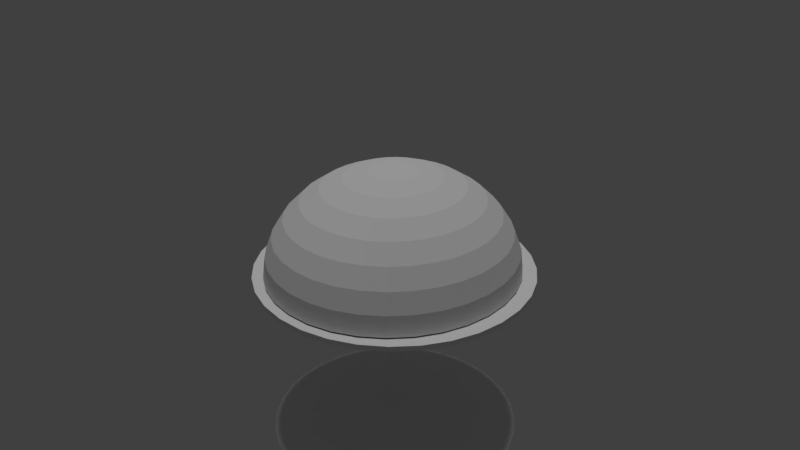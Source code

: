 # Source: Dome.blend  (saved by Blender 2.78.0; exported with 4.5.12 LTS)
import bpy
from mathutils import Matrix  # noqa: F401  (used for matrix-valued properties, if any)

bpy.ops.wm.read_factory_settings(use_empty=True)
scene = bpy.context.scene
scene.name = 'Scene'

# ---- collections
col_collection_1 = bpy.data.collections.new('Collection 1'); scene.collection.children.link(col_collection_1)

# ---- images (referenced by path relative to the original .blend; pixels are not part of the script)
import os
ASSET_DIR = os.environ.get("B2B_ASSET_DIR", "")  # directory of the original .blend (textures are referenced by path, not embedded)
HERE = os.path.dirname(os.path.abspath(__file__))  # packed textures are extracted next to this script under _unpacked/

def load_image(name, relpath, width, height, colorspace="sRGB"):
    """Load a texture the original file referenced (path relative to the .blend, or extracted next to this script)."""
    p = next((c for c in (os.path.join(HERE, relpath), os.path.join(ASSET_DIR, relpath)) if relpath and os.path.exists(c)), "")
    if p:
        img = bpy.data.images.load(p, check_existing=True)
        img.name = name
    else:  # same state as the original file: an image datablock whose file is absent (Cycles renders it pink)
        img = bpy.data.images.new(name, width, height)
        img.source = "FILE"
        img.filepath = "//" + (relpath or name)
    img.colorspace_settings.name = colorspace
    return img
img_glass_tif = load_image('Glass.tif', 'Glass.tif', 1024, 1024, 'sRGB')

# ---- materials (node trees are filled in below, after node groups)
mat_material_001 = bpy.data.materials.new('Material.001')
mat_material_001.alpha_threshold = 0.0
mat_material_001.use_transparent_shadow = False
mat_material_001.roughness = 0.5
mat_material_005 = bpy.data.materials.new('Material.005')
mat_material_005.alpha_threshold = 0.0
mat_material_005.use_transparent_shadow = False
mat_material_005.roughness = 0.5
mat_material_005.specular_intensity = 0.0
mat_glass = bpy.data.materials.new('Glass')
mat_glass.alpha_threshold = 0.0
mat_glass.use_transparent_shadow = False
mat_glass.roughness = 0.5

# ---- material node trees

# ---- world
world_world = bpy.data.worlds.new('World'); scene.world = world_world
world_world.color = (0.05088, 0.05088, 0.05088)
world_world.use_sun_shadow = False
world_world.sun_shadow_jitter_overblur = 0.0
world_world.cycles.sampling_method = 'MANUAL'

# ---- cameras
cam_camera = bpy.data.cameras.new('Camera')
cam_camera.clip_end = 100.0
cam_camera.lens = 35.0
cam_camera.sensor_width = 32.0
cam_camera.sensor_height = 18.0
cam_camera.ortho_scale = 7.314
cam_camera.dof.focus_distance = 0.0
cam_camera.dof.aperture_fstop = 128.0

# ---- lights
light_sun = bpy.data.lights.new('Sun', 'SUN')
light_sun.transmission_factor = 0.0
light_sun.angle = 0.1993
light_sun.energy = 1.0
light_sun.shadow_buffer_clip_start = 0.5
light_sun.shadow_soft_size = 0.1
light_sun.shadow_cascade_max_distance = 1000.0

# ---- meshes
me_circle_001 = bpy.data.meshes.new('Circle.001')
me_circle_001.from_pydata([(1.476e-08, 1.124, 0.2446), (-0.2193, 1.103, 0.2446), (-0.4303, 1.039, 0.2446), (-0.6246, 0.9348, 0.2446), (-0.795, 0.795, 0.2446), (-0.9348, 0.6246, 0.2446), (-1.039, 0.4303, 0.2446), (-1.103, 0.2193, 0.2446), (-1.124, 4.946e-08, 0.2446), (-1.103, -0.2193, 0.2446), (-1.039, -0.4303, 0.2446), (-0.9348, -0.6246, 0.2446), (-0.795, -0.795, 0.2446), (-0.6246, -0.9348, 0.2446), (-0.4303, -1.039, 0.2446), (-0.2193, -1.103, 0.2446), (3.811e-07, -1.124, 0.2446), (0.2193, -1.103, 0.2446), (0.4303, -1.039, 0.2446), (0.6246, -0.9348, 0.2446), (0.795, -0.795, 0.2446), (0.9348, -0.6246, 0.2446), (1.039, -0.4302, 0.2446), (1.103, -0.2193, 0.2446), (1.124, 1.05e-06, 0.2446), (1.103, 0.2193, 0.2446), (1.039, 0.4303, 0.2446), (0.9348, 0.6246, 0.2446), (0.795, 0.795, 0.2446), (0.6246, 0.9348, 0.2446), (0.4302, 1.039, 0.2446), (0.2193, 1.103, 0.2446), (1.476e-08, 1.124, 0.204), (-0.2193, 1.103, 0.204), (-0.4303, 1.039, 0.204), (-0.6246, 0.9348, 0.204), (-0.795, 0.795, 0.204), (-0.9348, 0.6246, 0.204), (-1.039, 0.4303, 0.204), (-1.103, 0.2193, 0.204), (-1.124, 4.946e-08, 0.204), (-1.103, -0.2193, 0.204), (-1.039, -0.4303, 0.204), (-0.9348, -0.6246, 0.204), (-0.795, -0.795, 0.204), (-0.6246, -0.9348, 0.204), (-0.4303, -1.039, 0.204), (-0.2193, -1.103, 0.204), (3.811e-07, -1.124, 0.204), (0.2193, -1.103, 0.204), (0.4303, -1.039, 0.204), (0.6246, -0.9348, 0.204), (0.795, -0.795, 0.204), (0.9348, -0.6246, 0.204), (1.039, -0.4302, 0.204), (1.103, -0.2193, 0.204), (1.124, 1.05e-06, 0.204), (1.103, 0.2193, 0.204), (1.039, 0.4303, 0.204), (0.9348, 0.6246, 0.204), (0.795, 0.795, 0.204), (0.6246, 0.9348, 0.204), (0.4302, 1.039, 0.204), (0.2193, 1.103, 0.204), (1.476e-08, 1.124, 0.204), (-0.2193, 1.103, 0.204), (-0.4303, 1.039, 0.204), (-0.6246, 0.9348, 0.204), (-0.795, 0.795, 0.204), (-0.9348, 0.6246, 0.204), (-1.039, 0.4303, 0.204), (-1.103, 0.2193, 0.204), (-1.124, 4.946e-08, 0.204), (-1.103, -0.2193, 0.204), (-1.039, -0.4303, 0.204), (-0.9348, -0.6246, 0.204), (-0.795, -0.795, 0.204), (-0.6246, -0.9348, 0.204), (-0.4303, -1.039, 0.204), (-0.2193, -1.103, 0.204), (3.811e-07, -1.124, 0.204), (0.2193, -1.103, 0.204), (0.4303, -1.039, 0.204), (0.6246, -0.9348, 0.204), (0.795, -0.795, 0.204), (0.9348, -0.6246, 0.204), (1.039, -0.4302, 0.204), (1.103, -0.2193, 0.204), (1.124, 1.05e-06, 0.204), (1.103, 0.2193, 0.204), (1.039, 0.4303, 0.204), (0.9348, 0.6246, 0.204), (0.795, 0.795, 0.204), (0.6246, 0.9348, 0.204), (0.4302, 1.039, 0.204), (0.2193, 1.103, 0.204), (-3.67e-08, 0.6287, 0.07609), (-0.1227, 0.6167, 0.07609), (-0.2406, 0.5809, 0.07609), (-0.3493, 0.5228, 0.07609), (-0.4446, 0.4446, 0.07609), (-0.5228, 0.3493, 0.07609), (-0.5809, 0.2406, 0.07609), (-0.6167, 0.1227, 0.07609), (-0.6287, 1.656e-07, 0.07609), (-0.6167, -0.1227, 0.07609), (-0.5809, -0.2406, 0.07609), (-0.5228, -0.3493, 0.07609), (-0.4446, -0.4446, 0.07609), (-0.3493, -0.5228, 0.07609), (-0.2406, -0.5809, 0.07609), (-0.1227, -0.6167, 0.07609), (1.682e-07, -0.6287, 0.07609), (0.1227, -0.6167, 0.07609), (0.2406, -0.5809, 0.07609), (0.3493, -0.5228, 0.07609), (0.4446, -0.4446, 0.07609), (0.5228, -0.3493, 0.07609), (0.5809, -0.2406, 0.07609), (0.6167, -0.1227, 0.07609), (0.6287, 7.252e-07, 0.07609), (0.6167, 0.1227, 0.07609), (0.5809, 0.2406, 0.07609), (0.5228, 0.3493, 0.07609), (0.4446, 0.4446, 0.07609), (0.3493, 0.5228, 0.07609), (0.2406, 0.5809, 0.07609), (0.1227, 0.6167, 0.07609), (-7.015e-08, 0.3231, -0.108), (-0.06304, 0.3169, -0.108), (-0.1236, 0.2985, -0.108), (-0.1795, 0.2687, -0.108), (-0.2285, 0.2285, -0.108), (-0.2687, 0.1795, -0.108), (-0.2985, 0.1236, -0.108), (-0.3169, 0.06304, -0.108), (-0.3231, 2.327e-07, -0.108), (-0.3169, -0.06303, -0.108), (-0.2985, -0.1236, -0.108), (-0.2687, -0.1795, -0.108), (-0.2285, -0.2285, -0.108), (-0.1795, -0.2687, -0.108), (-0.1236, -0.2985, -0.108), (-0.06304, -0.3169, -0.108), (3.513e-08, -0.3231, -0.108), (0.06304, -0.3169, -0.108), (0.1236, -0.2985, -0.108), (0.1795, -0.2687, -0.108), (0.2285, -0.2285, -0.108), (0.2687, -0.1795, -0.108), (0.2985, -0.1236, -0.108), (0.3169, -0.06303, -0.108), (0.3231, 5.203e-07, -0.108), (0.3169, 0.06304, -0.108), (0.2985, 0.1236, -0.108), (0.2687, 0.1795, -0.108), (0.2285, 0.2285, -0.108), (0.1795, 0.2687, -0.108), (0.1236, 0.2985, -0.108), (0.06303, 0.3169, -0.108), (-7.354e-08, 0.2464, -0.1877), (-0.04808, 0.2417, -0.1877), (-0.0943, 0.2277, -0.1877), (-0.1369, 0.2049, -0.1877), (-0.1742, 0.1742, -0.1877), (-0.2049, 0.1369, -0.1877), (-0.2277, 0.0943, -0.1877), (-0.2417, 0.04808, -0.1877), (-0.2464, 2.491e-07, -0.1877), (-0.2417, -0.04808, -0.1877), (-0.2277, -0.0943, -0.1877), (-0.2049, -0.1369, -0.1877), (-0.1742, -0.1742, -0.1877), (-0.1369, -0.2049, -0.1877), (-0.0943, -0.2277, -0.1877), (-0.04808, -0.2417, -0.1877), (6.756e-09, -0.2464, -0.1877), (0.04808, -0.2417, -0.1877), (0.0943, -0.2277, -0.1877), (0.1369, -0.2049, -0.1877), (0.1742, -0.1742, -0.1877), (0.2049, -0.1369, -0.1877), (0.2277, -0.0943, -0.1877), (0.2417, -0.04807, -0.1877), (0.2464, 4.685e-07, -0.1877), (0.2417, 0.04808, -0.1877), (0.2277, 0.0943, -0.1877), (0.2049, 0.1369, -0.1877), (0.1742, 0.1743, -0.1877), (0.1369, 0.2049, -0.1877), (0.0943, 0.2277, -0.1877), (0.04807, 0.2417, -0.1877), (-8.733e-08, 0.08613, -0.4326), (-0.0168, 0.08447, -0.4326), (-0.03296, 0.07957, -0.4326), (-0.04785, 0.07161, -0.4326), (-0.0609, 0.0609, -0.4326), (-0.07161, 0.04785, -0.4326), (-0.07957, 0.03296, -0.4326), (-0.08447, 0.0168, -0.4326), (-0.08613, 2.814e-07, -0.4326), (-0.08447, -0.0168, -0.4326), (-0.07957, -0.03296, -0.4326), (-0.07161, -0.04785, -0.4326), (-0.0609, -0.0609, -0.4326), (-0.04785, -0.07161, -0.4326), (-0.03296, -0.07957, -0.4326), (-0.0168, -0.08447, -0.4326), (-5.927e-08, -0.08613, -0.4326), (0.0168, -0.08447, -0.4326), (0.03296, -0.07957, -0.4326), (0.04785, -0.07161, -0.4326), (0.0609, -0.0609, -0.4326), (0.07161, -0.04785, -0.4326), (0.07957, -0.03296, -0.4326), (0.08447, -0.0168, -0.4326), (0.08613, 3.581e-07, -0.4326), (0.08447, 0.0168, -0.4326), (0.07957, 0.03296, -0.4326), (0.07161, 0.04785, -0.4326), (0.0609, 0.0609, -0.4326), (0.04785, 0.07161, -0.4326), (0.03296, 0.07957, -0.4326), (0.0168, 0.08447, -0.4326), (-7.976e-08, 0.06189, -0.5029), (-0.01207, 0.0607, -0.5029), (-0.02369, 0.05718, -0.5029), (-0.03439, 0.05146, -0.5029), (-0.04377, 0.04377, -0.5029), (-0.05146, 0.03439, -0.5029), (-0.05718, 0.02369, -0.5029), (-0.0607, 0.01208, -0.5029), (-0.06189, 2.862e-07, -0.5029), (-0.0607, -0.01207, -0.5029), (-0.05718, -0.02369, -0.5029), (-0.05146, -0.03439, -0.5029), (-0.04377, -0.04377, -0.5029), (-0.03439, -0.05146, -0.5029), (-0.02369, -0.05718, -0.5029), (-0.01207, -0.0607, -0.5029), (-5.959e-08, -0.06189, -0.5029), (0.01207, -0.0607, -0.5029), (0.02369, -0.05718, -0.5029), (0.03439, -0.05146, -0.5029), (0.04377, -0.04377, -0.5029), (0.05146, -0.03439, -0.5029), (0.05718, -0.02369, -0.5029), (0.0607, -0.01207, -0.5029), (0.06189, 3.413e-07, -0.5029), (0.0607, 0.01208, -0.5029), (0.05718, 0.02369, -0.5029), (0.05146, 0.03439, -0.5029), (0.04377, 0.04377, -0.5029), (0.03439, 0.05146, -0.5029), (0.02369, 0.05718, -0.5029), (0.01207, 0.0607, -0.5029), (-8.071e-08, 0.05232, -0.6966), (-0.01021, 0.05131, -0.6966), (-0.02002, 0.04834, -0.6966), (-0.02907, 0.0435, -0.6966), (-0.037, 0.037, -0.6966), (-0.0435, 0.02907, -0.6966), (-0.04834, 0.02002, -0.6966), (-0.05131, 0.01021, -0.6966), (-0.05232, 2.846e-07, -0.6966), (-0.05131, -0.01021, -0.6966), (-0.04834, -0.02002, -0.6966), (-0.0435, -0.02907, -0.6966), (-0.037, -0.037, -0.6966), (-0.02907, -0.0435, -0.6966), (-0.02002, -0.04834, -0.6966), (-0.01021, -0.05131, -0.6966), (-6.366e-08, -0.05232, -0.6966), (0.01021, -0.05131, -0.6966), (0.02002, -0.04834, -0.6966), (0.02907, -0.0435, -0.6966), (0.037, -0.037, -0.6966), (0.0435, -0.02907, -0.6966), (0.04834, -0.02002, -0.6966), (0.05131, -0.01021, -0.6966), (0.05232, 3.312e-07, -0.6966), (0.05131, 0.01021, -0.6966), (0.04834, 0.02002, -0.6966), (0.0435, 0.02907, -0.6966), (0.037, 0.037, -0.6966), (0.02907, 0.0435, -0.6966), (0.02002, 0.04834, -0.6966), (0.01021, 0.05131, -0.6966), (-2.425e-07, 0.05232, -0.993), (-0.01021, 0.05131, -0.993), (-0.02002, 0.04834, -0.993), (-0.02907, 0.0435, -0.993), (-0.037, 0.037, -0.993), (-0.0435, 0.02907, -0.993), (-0.04834, 0.02002, -0.993), (-0.05131, 0.01021, -0.993), (-0.05232, 2.846e-07, -0.993), (-0.05131, -0.01021, -0.993), (-0.04834, -0.02002, -0.993), (-0.0435, -0.02907, -0.993), (-0.037, -0.037, -0.993), (-0.02907, -0.0435, -0.993), (-0.02002, -0.04834, -0.993), (-0.01021, -0.05131, -0.993), (-2.255e-07, -0.05232, -0.993), (0.01021, -0.05131, -0.993), (0.02002, -0.04834, -0.993), (0.02907, -0.0435, -0.993), (0.037, -0.037, -0.993), (0.0435, -0.02907, -0.993), (0.04834, -0.02002, -0.993), (0.05131, -0.01021, -0.993), (0.05232, 3.312e-07, -0.993), (0.05131, 0.01021, -0.993), (0.04834, 0.02002, -0.993), (0.0435, 0.02907, -0.993), (0.037, 0.037, -0.993), (0.02907, 0.0435, -0.993), (0.02002, 0.04834, -0.993), (0.01021, 0.05131, -0.993), (-1.893e-07, 0.236, -1.069), (-0.04604, 0.2314, -1.069), (-0.0903, 0.218, -1.069), (-0.1311, 0.1962, -1.069), (-0.1669, 0.1669, -1.069), (-0.1962, 0.1311, -1.069), (-0.218, 0.0903, -1.069), (-0.2314, 0.04604, -1.069), (-0.236, 2.452e-07, -1.069), (-0.2314, -0.04603, -1.069), (-0.218, -0.0903, -1.069), (-0.1962, -0.1311, -1.069), (-0.1669, -0.1669, -1.069), (-0.1311, -0.1962, -1.069), (-0.0903, -0.218, -1.069), (-0.04604, -0.2314, -1.069), (-1.125e-07, -0.236, -1.069), (0.04604, -0.2314, -1.069), (0.0903, -0.218, -1.069), (0.1311, -0.1962, -1.069), (0.1669, -0.1669, -1.069), (0.1962, -0.1311, -1.069), (0.218, -0.0903, -1.069), (0.2314, -0.04603, -1.069), (0.236, 4.552e-07, -1.069), (0.2314, 0.04604, -1.069), (0.218, 0.0903, -1.069), (0.1962, 0.1311, -1.069), (0.1669, 0.1669, -1.069), (0.1311, 0.1962, -1.069), (0.0903, 0.218, -1.069), (0.04603, 0.2314, -1.069), (-8.435e-08, 0.6077, -1.163), (-0.1186, 0.596, -1.163), (-0.2325, 0.5614, -1.163), (-0.3376, 0.5053, -1.163), (-0.4297, 0.4297, -1.163), (-0.5053, 0.3376, -1.163), (-0.5614, 0.2325, -1.163), (-0.596, 0.1186, -1.163), (-0.6077, 1.635e-07, -1.163), (-0.596, -0.1186, -1.163), (-0.5614, -0.2325, -1.163), (-0.5053, -0.3376, -1.163), (-0.4297, -0.4297, -1.163), (-0.3376, -0.5053, -1.163), (-0.2325, -0.5614, -1.163), (-0.1186, -0.596, -1.163), (1.137e-07, -0.6077, -1.163), (0.1186, -0.596, -1.163), (0.2325, -0.5614, -1.163), (0.3376, -0.5053, -1.163), (0.4297, -0.4297, -1.163), (0.5053, -0.3376, -1.163), (0.5614, -0.2325, -1.163), (0.596, -0.1186, -1.163), (0.6077, 7.043e-07, -1.163), (0.596, 0.1186, -1.163), (0.5614, 0.2325, -1.163), (0.5053, 0.3376, -1.163), (0.4297, 0.4297, -1.163), (0.3376, 0.5053, -1.163), (0.2325, 0.5614, -1.163), (0.1186, 0.596, -1.163), (-1.336e-08, 1.033, -1.233), (-0.2015, 1.013, -1.233), (-0.3953, 0.9543, -1.233), (-0.5739, 0.8588, -1.233), (-0.7304, 0.7304, -1.233), (-0.8588, 0.5739, -1.233), (-0.9543, 0.3953, -1.233), (-1.013, 0.2015, -1.233), (-1.033, 6.667e-08, -1.233), (-1.013, -0.2015, -1.233), (-0.9543, -0.3953, -1.233), (-0.8588, -0.5739, -1.233), (-0.7304, -0.7304, -1.233), (-0.5739, -0.8588, -1.233), (-0.3953, -0.9543, -1.233), (-0.2015, -1.013, -1.233), (3.232e-07, -1.033, -1.233), (0.2015, -1.013, -1.233), (0.3953, -0.9543, -1.233), (0.5739, -0.8588, -1.233), (0.7304, -0.7304, -1.233), (0.8588, -0.5739, -1.233), (0.9543, -0.3953, -1.233), (1.013, -0.2015, -1.233), (1.033, 9.861e-07, -1.233), (1.013, 0.2015, -1.233), (0.9543, 0.3953, -1.233), (0.8588, 0.5739, -1.233), (0.7304, 0.7304, -1.233), (0.5739, 0.8588, -1.233), (0.3953, 0.9543, -1.233), (0.2015, 1.013, -1.233)], [], [(1, 0, 31, 30, 29, 28, 27, 26, 25, 24, 23, 22, 21, 20, 19, 18, 17, 16, 15, 14, 13, 12, 11, 10, 9, 8, 7, 6, 5, 4, 3, 2), (43, 44, 76, 75), (3, 4, 36, 35), (30, 31, 63, 62), (17, 18, 50, 49), (4, 5, 37, 36), (31, 0, 32, 63), (18, 19, 51, 50), (5, 6, 38, 37), (19, 20, 52, 51), (6, 7, 39, 38), (20, 21, 53, 52), (7, 8, 40, 39), (21, 22, 54, 53), (8, 9, 41, 40), (22, 23, 55, 54), (9, 10, 42, 41), (23, 24, 56, 55), (10, 11, 43, 42), (24, 25, 57, 56), (11, 12, 44, 43), (25, 26, 58, 57), (12, 13, 45, 44), (26, 27, 59, 58), (13, 14, 46, 45), (0, 1, 33, 32), (27, 28, 60, 59), (14, 15, 47, 46), (1, 2, 34, 33), (28, 29, 61, 60), (15, 16, 48, 47), (2, 3, 35, 34), (29, 30, 62, 61), (16, 17, 49, 48), (78, 79, 111, 110), (57, 58, 90, 89), (44, 45, 77, 76), (58, 59, 91, 90), (45, 46, 78, 77), (32, 33, 65, 64), (59, 60, 92, 91), (46, 47, 79, 78), (33, 34, 66, 65), (60, 61, 93, 92), (47, 48, 80, 79), (34, 35, 67, 66), (61, 62, 94, 93), (48, 49, 81, 80), (35, 36, 68, 67), (62, 63, 95, 94), (49, 50, 82, 81), (36, 37, 69, 68), (63, 32, 64, 95), (50, 51, 83, 82), (37, 38, 70, 69), (51, 52, 84, 83), (38, 39, 71, 70), (52, 53, 85, 84), (39, 40, 72, 71), (53, 54, 86, 85), (40, 41, 73, 72), (54, 55, 87, 86), (41, 42, 74, 73), (55, 56, 88, 87), (42, 43, 75, 74), (56, 57, 89, 88), (113, 114, 146, 145), (65, 66, 98, 97), (92, 93, 125, 124), (79, 80, 112, 111), (66, 67, 99, 98), (93, 94, 126, 125), (80, 81, 113, 112), (67, 68, 100, 99), (94, 95, 127, 126), (81, 82, 114, 113), (68, 69, 101, 100), (95, 64, 96, 127), (82, 83, 115, 114), (69, 70, 102, 101), (83, 84, 116, 115), (70, 71, 103, 102), (84, 85, 117, 116), (71, 72, 104, 103), (85, 86, 118, 117), (72, 73, 105, 104), (86, 87, 119, 118), (73, 74, 106, 105), (87, 88, 120, 119), (74, 75, 107, 106), (88, 89, 121, 120), (75, 76, 108, 107), (89, 90, 122, 121), (76, 77, 109, 108), (90, 91, 123, 122), (77, 78, 110, 109), (64, 65, 97, 96), (91, 92, 124, 123), (148, 149, 181, 180), (100, 101, 133, 132), (127, 96, 128, 159), (114, 115, 147, 146), (101, 102, 134, 133), (115, 116, 148, 147), (102, 103, 135, 134), (116, 117, 149, 148), (103, 104, 136, 135), (117, 118, 150, 149), (104, 105, 137, 136), (118, 119, 151, 150), (105, 106, 138, 137), (119, 120, 152, 151), (106, 107, 139, 138), (120, 121, 153, 152), (107, 108, 140, 139), (121, 122, 154, 153), (108, 109, 141, 140), (122, 123, 155, 154), (109, 110, 142, 141), (96, 97, 129, 128), (123, 124, 156, 155), (110, 111, 143, 142), (97, 98, 130, 129), (124, 125, 157, 156), (111, 112, 144, 143), (98, 99, 131, 130), (125, 126, 158, 157), (112, 113, 145, 144), (99, 100, 132, 131), (126, 127, 159, 158), (183, 184, 216, 215), (135, 136, 168, 167), (149, 150, 182, 181), (136, 137, 169, 168), (150, 151, 183, 182), (137, 138, 170, 169), (151, 152, 184, 183), (138, 139, 171, 170), (152, 153, 185, 184), (139, 140, 172, 171), (153, 154, 186, 185), (140, 141, 173, 172), (154, 155, 187, 186), (141, 142, 174, 173), (128, 129, 161, 160), (155, 156, 188, 187), (142, 143, 175, 174), (129, 130, 162, 161), (156, 157, 189, 188), (143, 144, 176, 175), (130, 131, 163, 162), (157, 158, 190, 189), (144, 145, 177, 176), (131, 132, 164, 163), (158, 159, 191, 190), (145, 146, 178, 177), (132, 133, 165, 164), (159, 128, 160, 191), (146, 147, 179, 178), (133, 134, 166, 165), (147, 148, 180, 179), (134, 135, 167, 166), (218, 219, 251, 250), (170, 171, 203, 202), (184, 185, 217, 216), (171, 172, 204, 203), (185, 186, 218, 217), (172, 173, 205, 204), (186, 187, 219, 218), (173, 174, 206, 205), (160, 161, 193, 192), (187, 188, 220, 219), (174, 175, 207, 206), (161, 162, 194, 193), (188, 189, 221, 220), (175, 176, 208, 207), (162, 163, 195, 194), (189, 190, 222, 221), (176, 177, 209, 208), (163, 164, 196, 195), (190, 191, 223, 222), (177, 178, 210, 209), (164, 165, 197, 196), (191, 160, 192, 223), (178, 179, 211, 210), (165, 166, 198, 197), (179, 180, 212, 211), (166, 167, 199, 198), (180, 181, 213, 212), (167, 168, 200, 199), (181, 182, 214, 213), (168, 169, 201, 200), (182, 183, 215, 214), (169, 170, 202, 201), (253, 254, 286, 285), (205, 206, 238, 237), (192, 193, 225, 224), (219, 220, 252, 251), (206, 207, 239, 238), (193, 194, 226, 225), (220, 221, 253, 252), (207, 208, 240, 239), (194, 195, 227, 226), (221, 222, 254, 253), (208, 209, 241, 240), (195, 196, 228, 227), (222, 223, 255, 254), (209, 210, 242, 241), (196, 197, 229, 228), (223, 192, 224, 255), (210, 211, 243, 242), (197, 198, 230, 229), (211, 212, 244, 243), (198, 199, 231, 230), (212, 213, 245, 244), (199, 200, 232, 231), (213, 214, 246, 245), (200, 201, 233, 232), (214, 215, 247, 246), (201, 202, 234, 233), (215, 216, 248, 247), (202, 203, 235, 234), (216, 217, 249, 248), (203, 204, 236, 235), (217, 218, 250, 249), (204, 205, 237, 236), (275, 276, 308, 307), (240, 241, 273, 272), (227, 228, 260, 259), (254, 255, 287, 286), (241, 242, 274, 273), (228, 229, 261, 260), (255, 224, 256, 287), (242, 243, 275, 274), (229, 230, 262, 261), (243, 244, 276, 275), (230, 231, 263, 262), (244, 245, 277, 276), (231, 232, 264, 263), (245, 246, 278, 277), (232, 233, 265, 264), (246, 247, 279, 278), (233, 234, 266, 265), (247, 248, 280, 279), (234, 235, 267, 266), (248, 249, 281, 280), (235, 236, 268, 267), (249, 250, 282, 281), (236, 237, 269, 268), (250, 251, 283, 282), (237, 238, 270, 269), (224, 225, 257, 256), (251, 252, 284, 283), (238, 239, 271, 270), (225, 226, 258, 257), (252, 253, 285, 284), (239, 240, 272, 271), (226, 227, 259, 258), (310, 311, 343, 342), (262, 263, 295, 294), (276, 277, 309, 308), (263, 264, 296, 295), (277, 278, 310, 309), (264, 265, 297, 296), (278, 279, 311, 310), (265, 266, 298, 297), (279, 280, 312, 311), (266, 267, 299, 298), (280, 281, 313, 312), (267, 268, 300, 299), (281, 282, 314, 313), (268, 269, 301, 300), (282, 283, 315, 314), (269, 270, 302, 301), (256, 257, 289, 288), (283, 284, 316, 315), (270, 271, 303, 302), (257, 258, 290, 289), (284, 285, 317, 316), (271, 272, 304, 303), (258, 259, 291, 290), (285, 286, 318, 317), (272, 273, 305, 304), (259, 260, 292, 291), (286, 287, 319, 318), (273, 274, 306, 305), (260, 261, 293, 292), (287, 256, 288, 319), (274, 275, 307, 306), (261, 262, 294, 293), (345, 346, 378, 377), (297, 298, 330, 329), (311, 312, 344, 343), (298, 299, 331, 330), (312, 313, 345, 344), (299, 300, 332, 331), (313, 314, 346, 345), (300, 301, 333, 332), (314, 315, 347, 346), (301, 302, 334, 333), (288, 289, 321, 320), (315, 316, 348, 347), (302, 303, 335, 334), (289, 290, 322, 321), (316, 317, 349, 348), (303, 304, 336, 335), (290, 291, 323, 322), (317, 318, 350, 349), (304, 305, 337, 336), (291, 292, 324, 323), (318, 319, 351, 350), (305, 306, 338, 337), (292, 293, 325, 324), (319, 288, 320, 351), (306, 307, 339, 338), (293, 294, 326, 325), (307, 308, 340, 339), (294, 295, 327, 326), (308, 309, 341, 340), (295, 296, 328, 327), (309, 310, 342, 341), (296, 297, 329, 328), (332, 333, 365, 364), (346, 347, 379, 378), (333, 334, 366, 365), (320, 321, 353, 352), (347, 348, 380, 379), (334, 335, 367, 366), (321, 322, 354, 353), (348, 349, 381, 380), (335, 336, 368, 367), (322, 323, 355, 354), (349, 350, 382, 381), (336, 337, 369, 368), (323, 324, 356, 355), (350, 351, 383, 382), (337, 338, 370, 369), (324, 325, 357, 356), (351, 320, 352, 383), (338, 339, 371, 370), (325, 326, 358, 357), (339, 340, 372, 371), (326, 327, 359, 358), (340, 341, 373, 372), (327, 328, 360, 359), (341, 342, 374, 373), (328, 329, 361, 360), (342, 343, 375, 374), (329, 330, 362, 361), (343, 344, 376, 375), (330, 331, 363, 362), (344, 345, 377, 376), (331, 332, 364, 363), (353, 354, 386, 385), (380, 381, 413, 412), (367, 368, 400, 399), (354, 355, 387, 386), (381, 382, 414, 413), (368, 369, 401, 400), (355, 356, 388, 387), (382, 383, 415, 414), (369, 370, 402, 401), (356, 357, 389, 388), (383, 352, 384, 415), (370, 371, 403, 402), (357, 358, 390, 389), (371, 372, 404, 403), (358, 359, 391, 390), (372, 373, 405, 404), (359, 360, 392, 391), (373, 374, 406, 405), (360, 361, 393, 392), (374, 375, 407, 406), (361, 362, 394, 393), (375, 376, 408, 407), (362, 363, 395, 394), (376, 377, 409, 408), (363, 364, 396, 395), (377, 378, 410, 409), (364, 365, 397, 396), (378, 379, 411, 410), (365, 366, 398, 397), (352, 353, 385, 384), (379, 380, 412, 411), (366, 367, 399, 398)])
_k = {(256, 257): 0.08627, (257, 258): 0.08627, (258, 259): 0.08627, (259, 260): 0.08627, (260, 261): 0.08627, (261, 262): 0.08627, (262, 263): 0.08627, (263, 264): 0.08627, (264, 265): 0.08627, (265, 266): 0.08627, (266, 267): 0.08627, (267, 268): 0.08627, (268, 269): 0.08627, (269, 270): 0.08627, (270, 271): 0.08627, (271, 272): 0.08627, (272, 273): 0.08627, (273, 274): 0.08627, (274, 275): 0.08627, (275, 276): 0.08627, (276, 277): 0.08627, (277, 278): 0.08627, (278, 279): 0.08627, (279, 280): 0.08627, (280, 281): 0.08627, (281, 282): 0.08627, (282, 283): 0.08627, (283, 284): 0.08627, (284, 285): 0.08627, (285, 286): 0.08627, (286, 287): 0.08627, (256, 287): 0.08627, (288, 289): 0.08627, (289, 290): 0.08627, (290, 291): 0.08627, (291, 292): 0.08627, (292, 293): 0.08627, (293, 294): 0.08627, (294, 295): 0.08627, (295, 296): 0.08627, (296, 297): 0.08627, (297, 298): 0.08627, (298, 299): 0.08627, (299, 300): 0.08627, (300, 301): 0.08627, (301, 302): 0.08627, (302, 303): 0.08627, (303, 304): 0.08627, (304, 305): 0.08627, (305, 306): 0.08627, (306, 307): 0.08627, (307, 308): 0.08627, (308, 309): 0.08627, (309, 310): 0.08627, (310, 311): 0.08627, (311, 312): 0.08627, (312, 313): 0.08627, (313, 314): 0.08627, (314, 315): 0.08627, (315, 316): 0.08627, (316, 317): 0.08627, (317, 318): 0.08627, (318, 319): 0.08627, (288, 319): 0.08627, (320, 321): 0.08627, (321, 322): 0.08627, (322, 323): 0.08627, (323, 324): 0.08627, (324, 325): 0.08627, (325, 326): 0.08627, (326, 327): 0.08627, (327, 328): 0.08627, (328, 329): 0.08627, (329, 330): 0.08627, (330, 331): 0.08627, (331, 332): 0.08627, (332, 333): 0.08627, (333, 334): 0.08627, (334, 335): 0.08627, (335, 336): 0.08627, (336, 337): 0.08627, (337, 338): 0.08627, (338, 339): 0.08627, (339, 340): 0.08627, (340, 341): 0.08627, (341, 342): 0.08627, (342, 343): 0.08627, (343, 344): 0.08627, (344, 345): 0.08627, (345, 346): 0.08627, (346, 347): 0.08627, (347, 348): 0.08627, (348, 349): 0.08627, (349, 350): 0.08627, (350, 351): 0.08627, (320, 351): 0.08627, (352, 353): 0.08627, (353, 354): 0.08627, (354, 355): 0.08627, (355, 356): 0.08627, (356, 357): 0.08627, (357, 358): 0.08627, (358, 359): 0.08627, (359, 360): 0.08627, (360, 361): 0.08627, (361, 362): 0.08627, (362, 363): 0.08627, (363, 364): 0.08627, (364, 365): 0.08627, (365, 366): 0.08627, (366, 367): 0.08627, (367, 368): 0.08627, (368, 369): 0.08627, (369, 370): 0.08627, (370, 371): 0.08627, (371, 372): 0.08627, (372, 373): 0.08627, (373, 374): 0.08627, (374, 375): 0.08627, (375, 376): 0.08627, (376, 377): 0.08627, (377, 378): 0.08627, (378, 379): 0.08627, (379, 380): 0.08627, (380, 381): 0.08627, (381, 382): 0.08627, (382, 383): 0.08627, (352, 383): 0.08627, (384, 385): 0.08627, (385, 386): 0.08627, (386, 387): 0.08627, (387, 388): 0.08627, (388, 389): 0.08627, (389, 390): 0.08627, (390, 391): 0.08627, (391, 392): 0.08627, (392, 393): 0.08627, (393, 394): 0.08627, (394, 395): 0.08627, (395, 396): 0.08627, (396, 397): 0.08627, (397, 398): 0.08627, (398, 399): 0.08627, (399, 400): 0.08627, (400, 401): 0.08627, (401, 402): 0.08627, (402, 403): 0.08627, (403, 404): 0.08627, (404, 405): 0.08627, (405, 406): 0.08627, (406, 407): 0.08627, (407, 408): 0.08627, (408, 409): 0.08627, (409, 410): 0.08627, (410, 411): 0.08627, (411, 412): 0.08627, (412, 413): 0.08627, (413, 414): 0.08627, (414, 415): 0.08627, (384, 415): 0.08627}
me_circle_001.attributes.new('crease_edge', 'FLOAT', 'EDGE').data.foreach_set('value', [_k.get((min(e.vertices), max(e.vertices)), 0.0) for e in me_circle_001.edges])
me_circle_001.materials.append(mat_material_001)
me_circle_001.use_remesh_preserve_volume = False
me_circle_001.use_remesh_preserve_attributes = False
me_circle_001.use_mirror_vertex_groups = False
me_circle_001.update()
me_circle = bpy.data.meshes.new('Circle')
me_circle.from_pydata([(0.0, 1.0, 2.637), (-0.1951, 0.9808, 2.637), (-0.3827, 0.9239, 2.637), (-0.5556, 0.8315, 2.637), (-0.7071, 0.7071, 2.637), (-0.8315, 0.5556, 2.637), (-0.9239, 0.3827, 2.637), (-0.9808, 0.1951, 2.637), (-1.0, 7.55e-08, 2.637), (-0.9808, -0.1951, 2.637), (-0.9239, -0.3827, 2.637), (-0.8315, -0.5556, 2.637), (-0.7071, -0.7071, 2.637), (-0.5556, -0.8315, 2.637), (-0.3827, -0.9239, 2.637), (-0.1951, -0.9808, 2.637), (3.258e-07, -1.0, 2.637), (0.1951, -0.9808, 2.637), (0.3827, -0.9239, 2.637), (0.5556, -0.8315, 2.637), (0.7071, -0.7071, 2.637), (0.8315, -0.5556, 2.637), (0.9239, -0.3827, 2.637), (0.9808, -0.1951, 2.637), (1.0, 9.656e-07, 2.637), (0.9808, 0.1951, 2.637), (0.9239, 0.3827, 2.637), (0.8315, 0.5556, 2.637), (0.7071, 0.7071, 2.637), (0.5556, 0.8315, 2.637), (0.3827, 0.9239, 2.637), (0.1951, 0.9808, 2.637)], [], [(1, 2, 3, 4, 5, 6, 7, 8, 9, 10, 11, 12, 13, 14, 15, 16, 17, 18, 19, 20, 21, 22, 23, 24, 25, 26, 27, 28, 29, 30, 31, 0)])
_uv = me_circle.uv_layers.new(name='UVMap')
_uv.uv.foreach_set('vector', [0.02656, 2.061, -0.2688, 1.938, -0.5347, 1.761, -0.7607, 1.535, -0.9384, 1.269, -1.061, 0.9734, -1.123, 0.6599, -1.123, 0.3401, -1.061, 0.02656, -0.9384, -0.2688, -0.7608, -0.5347, -0.5347, -0.7607, -0.2688, -0.9384, 0.02655, -1.061, 0.3401, -1.123, 0.6599, -1.123, 0.9734, -1.061, 1.269, -0.9384, 1.535, -0.7607, 1.761, -0.5347, 1.938, -0.2688, 2.061, 0.02656, 2.123, 0.3401, 2.123, 0.6599, 2.061, 0.9734, 1.938, 1.269, 1.761, 1.535, 1.535, 1.761, 1.269, 1.938, 0.9734, 2.061, 0.6599, 2.123, 0.3401, 2.123])
me_circle.materials.append(mat_material_005)
me_circle.use_remesh_preserve_volume = False
me_circle.use_remesh_preserve_attributes = False
me_circle.use_mirror_vertex_groups = False
me_circle.update()
me_sphere = bpy.data.meshes.new('Sphere')
me_sphere.from_pydata([(0.03781, 0.2928, 1.484), (0.09948, 0.6126, 1.391), (0.1563, 0.9073, 1.241), (0.2061, 1.166, 1.037), (0.247, 1.378, 0.7899), (0.2774, 1.535, 0.5076), (0.2961, 1.632, 0.2012), (0.3024, 1.665, -0.1174), (0.09948, 0.2735, 1.484), (0.2205, 0.5747, 1.391), (0.3319, 0.8524, 1.241), (0.4297, 1.096, 1.037), (0.5099, 1.295, 0.7899), (0.5695, 1.444, 0.5076), (0.6062, 1.535, 0.2012), (0.6185, 1.566, -0.1174), (0.1563, 0.2421, 1.484), (0.3319, 0.5133, 1.391), (0.4938, 0.7631, 1.241), (0.6357, 0.9822, 1.037), (0.7521, 1.162, 0.7899), (0.8386, 1.295, 0.5076), (0.8919, 1.378, 0.2012), (0.9099, 1.405, -0.1174), (0.2061, 0.2, 1.484), (0.4297, 0.4305, 1.391), (0.6357, 0.643, 1.241), (0.8162, 0.8293, 1.037), (0.9644, 0.9822, 0.7899), (1.075, 1.096, 0.5076), (1.142, 1.166, 0.2012), (1.165, 1.189, -0.1174), (0.247, 0.1486, 1.484), (0.5099, 0.3297, 1.391), (0.7521, 0.4967, 1.241), (0.9644, 0.643, 1.037), (1.139, 0.7631, 0.7899), (1.268, 0.8524, 0.5076), (1.348, 0.9073, 0.2012), (1.375, 0.9259, -0.1174), (0.2774, 0.08995, 1.484), (0.5695, 0.2147, 1.391), (0.8386, 0.3297, 1.241), (1.075, 0.4305, 1.037), (1.268, 0.5133, 0.7899), (1.412, 0.5747, 0.5076), (1.501, 0.6126, 0.2012), (1.531, 0.6254, -0.1174), (0.2961, 0.02633, 1.484), (0.6062, 0.08995, 1.391), (0.8919, 0.1486, 1.241), (1.142, 0.2, 1.037), (1.348, 0.2421, 0.7899), (1.501, 0.2735, 0.5076), (1.595, 0.2928, 0.2012), (1.626, 0.2993, -0.1174), (0.3024, -0.03982, 1.484), (0.6185, -0.03982, 1.391), (0.9099, -0.03982, 1.241), (1.165, -0.03982, 1.037), (1.375, -0.03982, 0.7899), (1.531, -0.03982, 0.5076), (1.626, -0.03982, 0.2012), (1.659, -0.03982, -0.1174), (0.2961, -0.106, 1.484), (0.6062, -0.1696, 1.391), (0.8919, -0.2282, 1.241), (1.142, -0.2796, 1.037), (1.348, -0.3218, 0.7899), (1.501, -0.3531, 0.5076), (1.595, -0.3724, 0.2012), (1.626, -0.3789, -0.1174), (0.2774, -0.1696, 1.484), (0.5695, -0.2944, 1.391), (0.8386, -0.4094, 1.241), (1.075, -0.5102, 1.037), (1.268, -0.5929, 0.7899), (1.412, -0.6544, 0.5076), (1.501, -0.6922, 0.2012), (1.531, -0.705, -0.1174), (0.247, -0.2282, 1.484), (0.5099, -0.4094, 1.391), (0.7521, -0.5764, 1.241), (0.9644, -0.7227, 1.037), (1.139, -0.8428, 0.7899), (1.268, -0.932, 0.5076), (1.348, -0.987, 0.2012), (1.375, -1.006, -0.1174), (0.2061, -0.2796, 1.484), (0.4297, -0.5102, 1.391), (0.6357, -0.7227, 1.241), (0.8162, -0.909, 1.037), (0.9644, -1.062, 0.7899), (1.075, -1.175, 0.5076), (1.142, -1.245, 0.2012), (1.165, -1.269, -0.1174), (0.1563, -0.3218, 1.484), (0.3319, -0.5929, 1.391), (0.4938, -0.8428, 1.241), (0.6357, -1.062, 1.037), (0.7521, -1.242, 0.7899), (0.8386, -1.375, 0.5076), (0.8919, -1.457, 0.2012), (0.9099, -1.485, -0.1174), (0.09948, -0.3531, 1.484), (0.2205, -0.6544, 1.391), (0.3319, -0.932, 1.241), (0.4297, -1.175, 1.037), (0.5099, -1.375, 0.7899), (0.5695, -1.524, 0.5076), (0.6062, -1.615, 0.2012), (0.6185, -1.646, -0.1174), (0.03781, -0.3724, 1.484), (0.09948, -0.6922, 1.391), (0.1563, -0.987, 1.241), (0.2061, -1.245, 1.037), (0.247, -1.457, 0.7899), (0.2774, -1.615, 0.5076), (0.2961, -1.712, 0.2012), (0.3024, -1.745, -0.1174), (-0.02633, -0.3789, 1.484), (-0.02633, -0.705, 1.391), (-0.02633, -1.006, 1.241), (-0.02633, -1.269, 1.037), (-0.02633, -1.485, 0.7899), (-0.02633, -1.646, 0.5076), (-0.02633, -1.745, 0.2012), (-0.02633, -1.778, -0.1174), (-0.09046, -0.3724, 1.484), (-0.1521, -0.6922, 1.391), (-0.209, -0.987, 1.241), (-0.2588, -1.245, 1.037), (-0.2997, -1.457, 0.7899), (-0.3301, -1.615, 0.5076), (-0.3488, -1.712, 0.2012), (-0.3551, -1.745, -0.1174), (-0.1521, -0.3531, 1.484), (-0.2731, -0.6544, 1.391), (-0.3846, -0.932, 1.241), (-0.4823, -1.175, 1.037), (-0.5625, -1.375, 0.7899), (-0.6221, -1.524, 0.5076), (-0.6588, -1.615, 0.2012), (-0.6712, -1.646, -0.1174), (-0.02633, -0.03983, 1.516), (-0.209, -0.3218, 1.484), (-0.3846, -0.5929, 1.391), (-0.5465, -0.8428, 1.241), (-0.6883, -1.062, 1.037), (-0.8048, -1.242, 0.7899), (-0.8913, -1.375, 0.5076), (-0.9445, -1.457, 0.2012), (-0.9625, -1.485, -0.1174), (-0.2588, -0.2796, 1.484), (-0.4823, -0.5102, 1.391), (-0.6883, -0.7227, 1.241), (-0.8689, -0.909, 1.037), (-1.017, -1.062, 0.7899), (-1.127, -1.175, 0.5076), (-1.195, -1.245, 0.2012), (-1.218, -1.269, -0.1174), (-0.2997, -0.2282, 1.484), (-0.5625, -0.4094, 1.391), (-0.8048, -0.5764, 1.241), (-1.017, -0.7227, 1.037), (-1.191, -0.8428, 0.7899), (-1.321, -0.932, 0.5076), (-1.401, -0.987, 0.2012), (-1.427, -1.006, -0.1174), (-0.3301, -0.1696, 1.484), (-0.6221, -0.2944, 1.391), (-0.8913, -0.4094, 1.241), (-1.127, -0.5102, 1.037), (-1.321, -0.5929, 0.7899), (-1.465, -0.6544, 0.5076), (-1.553, -0.6922, 0.2012), (-1.583, -0.705, -0.1174), (-0.3488, -0.106, 1.484), (-0.6588, -0.1696, 1.391), (-0.9445, -0.2282, 1.241), (-1.195, -0.2796, 1.037), (-1.401, -0.3218, 0.7899), (-1.553, -0.3531, 0.5076), (-1.647, -0.3724, 0.2012), (-1.679, -0.3789, -0.1174), (-0.3551, -0.03982, 1.484), (-0.6712, -0.03982, 1.391), (-0.9625, -0.03982, 1.241), (-1.218, -0.03982, 1.037), (-1.427, -0.03982, 0.7899), (-1.583, -0.03982, 0.5076), (-1.679, -0.03982, 0.2012), (-1.711, -0.03982, -0.1174), (-0.3488, 0.02633, 1.484), (-0.6588, 0.08995, 1.391), (-0.9445, 0.1486, 1.241), (-1.195, 0.2, 1.037), (-1.401, 0.2421, 0.7899), (-1.553, 0.2735, 0.5076), (-1.647, 0.2928, 0.2012), (-1.679, 0.2993, -0.1174), (-0.3301, 0.08995, 1.484), (-0.6221, 0.2147, 1.391), (-0.8913, 0.3297, 1.241), (-1.127, 0.4305, 1.037), (-1.321, 0.5133, 0.7899), (-1.465, 0.5747, 0.5076), (-1.553, 0.6126, 0.2012), (-1.583, 0.6254, -0.1174), (-0.2997, 0.1486, 1.484), (-0.5625, 0.3297, 1.391), (-0.8048, 0.4967, 1.241), (-1.017, 0.643, 1.037), (-1.191, 0.7631, 0.7899), (-1.321, 0.8524, 0.5076), (-1.401, 0.9073, 0.2012), (-1.427, 0.9259, -0.1174), (-0.2588, 0.2, 1.484), (-0.4823, 0.4305, 1.391), (-0.6883, 0.643, 1.241), (-0.8689, 0.8293, 1.037), (-1.017, 0.9822, 0.7899), (-1.127, 1.096, 0.5076), (-1.195, 1.166, 0.2012), (-1.218, 1.189, -0.1174), (-0.209, 0.2421, 1.484), (-0.3846, 0.5133, 1.391), (-0.5465, 0.7631, 1.241), (-0.6883, 0.9822, 1.037), (-0.8047, 1.162, 0.7899), (-0.8913, 1.295, 0.5076), (-0.9445, 1.378, 0.2012), (-0.9625, 1.405, -0.1174), (-0.1521, 0.2735, 1.484), (-0.2731, 0.5747, 1.391), (-0.3846, 0.8524, 1.241), (-0.4823, 1.096, 1.037), (-0.5625, 1.295, 0.7899), (-0.6221, 1.444, 0.5076), (-0.6588, 1.535, 0.2012), (-0.6712, 1.566, -0.1174), (-0.09046, 0.2928, 1.484), (-0.1521, 0.6126, 1.391), (-0.209, 0.9073, 1.241), (-0.2588, 1.166, 1.037), (-0.2997, 1.378, 0.7899), (-0.3301, 1.535, 0.5076), (-0.3488, 1.632, 0.2012), (-0.3551, 1.665, -0.1174), (-0.02633, 0.2993, 1.484), (-0.02633, 0.6254, 1.391), (-0.02633, 0.9259, 1.241), (-0.02633, 1.189, 1.037), (-0.02633, 1.405, 0.7899), (-0.02633, 1.566, 0.5076), (-0.02633, 1.665, 0.2012), (-0.02633, 1.698, -0.1174)], [], [(250, 249, 0, 1), (251, 250, 1, 2), (252, 251, 2, 3), (253, 252, 3, 4), (254, 253, 4, 5), (255, 254, 5, 6), (256, 255, 6, 7), (249, 144, 0), (7, 6, 14, 15), (0, 144, 8), (1, 0, 8, 9), (2, 1, 9, 10), (3, 2, 10, 11), (4, 3, 11, 12), (5, 4, 12, 13), (6, 5, 13, 14), (12, 11, 19, 20), (13, 12, 20, 21), (14, 13, 21, 22), (15, 14, 22, 23), (8, 144, 16), (9, 8, 16, 17), (10, 9, 17, 18), (11, 10, 18, 19), (16, 144, 24), (17, 16, 24, 25), (18, 17, 25, 26), (19, 18, 26, 27), (20, 19, 27, 28), (21, 20, 28, 29), (22, 21, 29, 30), (23, 22, 30, 31), (28, 27, 35, 36), (29, 28, 36, 37), (30, 29, 37, 38), (31, 30, 38, 39), (24, 144, 32), (25, 24, 32, 33), (26, 25, 33, 34), (27, 26, 34, 35), (33, 32, 40, 41), (34, 33, 41, 42), (35, 34, 42, 43), (36, 35, 43, 44), (37, 36, 44, 45), (38, 37, 45, 46), (39, 38, 46, 47), (32, 144, 40), (45, 44, 52, 53), (46, 45, 53, 54), (47, 46, 54, 55), (40, 144, 48), (41, 40, 48, 49), (42, 41, 49, 50), (43, 42, 50, 51), (44, 43, 51, 52), (49, 48, 56, 57), (50, 49, 57, 58), (51, 50, 58, 59), (52, 51, 59, 60), (53, 52, 60, 61), (54, 53, 61, 62), (55, 54, 62, 63), (48, 144, 56), (61, 60, 68, 69), (62, 61, 69, 70), (63, 62, 70, 71), (56, 144, 64), (57, 56, 64, 65), (58, 57, 65, 66), (59, 58, 66, 67), (60, 59, 67, 68), (66, 65, 73, 74), (67, 66, 74, 75), (68, 67, 75, 76), (69, 68, 76, 77), (70, 69, 77, 78), (71, 70, 78, 79), (64, 144, 72), (65, 64, 72, 73), (78, 77, 85, 86), (79, 78, 86, 87), (72, 144, 80), (73, 72, 80, 81), (74, 73, 81, 82), (75, 74, 82, 83), (76, 75, 83, 84), (77, 76, 84, 85), (83, 82, 90, 91), (84, 83, 91, 92), (85, 84, 92, 93), (86, 85, 93, 94), (87, 86, 94, 95), (80, 144, 88), (81, 80, 88, 89), (82, 81, 89, 90), (95, 94, 102, 103), (88, 144, 96), (89, 88, 96, 97), (90, 89, 97, 98), (91, 90, 98, 99), (92, 91, 99, 100), (93, 92, 100, 101), (94, 93, 101, 102), (99, 98, 106, 107), (100, 99, 107, 108), (101, 100, 108, 109), (102, 101, 109, 110), (103, 102, 110, 111), (96, 144, 104), (97, 96, 104, 105), (98, 97, 105, 106), (111, 110, 118, 119), (104, 144, 112), (105, 104, 112, 113), (106, 105, 113, 114), (107, 106, 114, 115), (108, 107, 115, 116), (109, 108, 116, 117), (110, 109, 117, 118), (116, 115, 123, 124), (117, 116, 124, 125), (118, 117, 125, 126), (119, 118, 126, 127), (112, 144, 120), (113, 112, 120, 121), (114, 113, 121, 122), (115, 114, 122, 123), (120, 144, 128), (121, 120, 128, 129), (122, 121, 129, 130), (123, 122, 130, 131), (124, 123, 131, 132), (125, 124, 132, 133), (126, 125, 133, 134), (127, 126, 134, 135), (132, 131, 139, 140), (133, 132, 140, 141), (134, 133, 141, 142), (135, 134, 142, 143), (128, 144, 136), (129, 128, 136, 137), (130, 129, 137, 138), (131, 130, 138, 139), (137, 136, 145, 146), (138, 137, 146, 147), (139, 138, 147, 148), (140, 139, 148, 149), (141, 140, 149, 150), (142, 141, 150, 151), (143, 142, 151, 152), (136, 144, 145), (150, 149, 157, 158), (151, 150, 158, 159), (152, 151, 159, 160), (145, 144, 153), (146, 145, 153, 154), (147, 146, 154, 155), (148, 147, 155, 156), (149, 148, 156, 157), (155, 154, 162, 163), (156, 155, 163, 164), (157, 156, 164, 165), (158, 157, 165, 166), (159, 158, 166, 167), (160, 159, 167, 168), (153, 144, 161), (154, 153, 161, 162), (167, 166, 174, 175), (168, 167, 175, 176), (161, 144, 169), (162, 161, 169, 170), (163, 162, 170, 171), (164, 163, 171, 172), (165, 164, 172, 173), (166, 165, 173, 174), (171, 170, 178, 179), (172, 171, 179, 180), (173, 172, 180, 181), (174, 173, 181, 182), (175, 174, 182, 183), (176, 175, 183, 184), (169, 144, 177), (170, 169, 177, 178), (183, 182, 190, 191), (184, 183, 191, 192), (177, 144, 185), (178, 177, 185, 186), (179, 178, 186, 187), (180, 179, 187, 188), (181, 180, 188, 189), (182, 181, 189, 190), (188, 187, 195, 196), (189, 188, 196, 197), (190, 189, 197, 198), (191, 190, 198, 199), (192, 191, 199, 200), (185, 144, 193), (186, 185, 193, 194), (187, 186, 194, 195), (200, 199, 207, 208), (193, 144, 201), (194, 193, 201, 202), (195, 194, 202, 203), (196, 195, 203, 204), (197, 196, 204, 205), (198, 197, 205, 206), (199, 198, 206, 207), (204, 203, 211, 212), (205, 204, 212, 213), (206, 205, 213, 214), (207, 206, 214, 215), (208, 207, 215, 216), (201, 144, 209), (202, 201, 209, 210), (203, 202, 210, 211), (216, 215, 223, 224), (209, 144, 217), (210, 209, 217, 218), (211, 210, 218, 219), (212, 211, 219, 220), (213, 212, 220, 221), (214, 213, 221, 222), (215, 214, 222, 223), (221, 220, 228, 229), (222, 221, 229, 230), (223, 222, 230, 231), (224, 223, 231, 232), (217, 144, 225), (218, 217, 225, 226), (219, 218, 226, 227), (220, 219, 227, 228), (226, 225, 233, 234), (227, 226, 234, 235), (228, 227, 235, 236), (229, 228, 236, 237), (230, 229, 237, 238), (231, 230, 238, 239), (232, 231, 239, 240), (225, 144, 233), (238, 237, 245, 246), (239, 238, 246, 247), (240, 239, 247, 248), (233, 144, 241), (234, 233, 241, 242), (235, 234, 242, 243), (236, 235, 243, 244), (237, 236, 244, 245), (242, 241, 249, 250), (243, 242, 250, 251), (244, 243, 251, 252), (245, 244, 252, 253), (246, 245, 253, 254), (247, 246, 254, 255), (248, 247, 255, 256), (241, 144, 249)])
me_sphere.materials.append(mat_glass)
me_sphere.use_remesh_preserve_volume = False
me_sphere.use_remesh_preserve_attributes = False
me_sphere.use_mirror_vertex_groups = False
me_sphere.update()

# ---- objects
ob_circle = bpy.data.objects.new('Circle', me_circle_001)
ob_sun = bpy.data.objects.new('Sun', light_sun)
ob_ground = bpy.data.objects.new('Ground', me_circle)
ob_dome = bpy.data.objects.new('Dome', me_sphere)
ob_camera = bpy.data.objects.new('Camera', cam_camera)

# ---- transforms, parenting, visibility, modifiers, constraints
ob_circle.location = (-0.0171, 0.01743, 1.895)
ob_circle.scale = (1.462, 1.462, 1.462)
ob_circle.lineart.crease_threshold = 0.0
ob_sun.location = (2.903, -1.556, 2.157)
ob_sun.scale = (0.6878, 0.6878, 0.6878)
ob_sun.lineart.crease_threshold = 0.0
ob_ground.location = (-0.00771, 0.009814, -1.6)
ob_ground.scale = (1.466, 1.466, 1.466)
ob_ground.lineart.crease_threshold = 0.0
ob_dome.location = (0.01732, 0.02655, 2.358)
ob_dome.scale = (0.8699, 0.8699, 0.7471)
ob_dome.lineart.crease_threshold = 0.0
ob_camera.location = (6.487, -6.028, 7.206)
ob_camera.rotation_euler = (1.109, 0.0, 0.8149)
ob_camera.scale = (0.6878, 0.6878, 0.6878)
ob_camera.lock_rotations_4d = False
ob_camera.empty_display_type = 'ARROWS'
ob_camera.color = (0.0, 0.0, 0.0, 0.0)
ob_camera.display_type = 'WIRE'
ob_camera.lineart.crease_threshold = 0.0

# ---- collection membership
col_collection_1.objects.link(ob_circle)
col_collection_1.objects.link(ob_sun)
col_collection_1.objects.link(ob_ground)
col_collection_1.objects.link(ob_dome)
col_collection_1.objects.link(ob_camera)

# ---- scene / render settings (as saved in the file)
scene.camera = ob_camera
scene.frame_start = 1; scene.frame_end = 250; scene.frame_set(219)
scene.render.engine = 'BLENDER_EEVEE_NEXT'
scene.render.resolution_percentage = 50
scene.render.dither_intensity = 0.0
scene.cycles.use_denoising = False
scene.cycles.samples = 128
scene.cycles.sampling_pattern = 'TABULATED_SOBOL'
scene.cycles.light_sampling_threshold = 0.0
scene.cycles.use_adaptive_sampling = False
scene.cycles.use_light_tree = False
scene.cycles.blur_glossy = 0.0
scene.cycles.sample_clamp_indirect = 0.0
scene.view_settings.view_transform = 'Standard'
bpy.context.view_layer.update()
